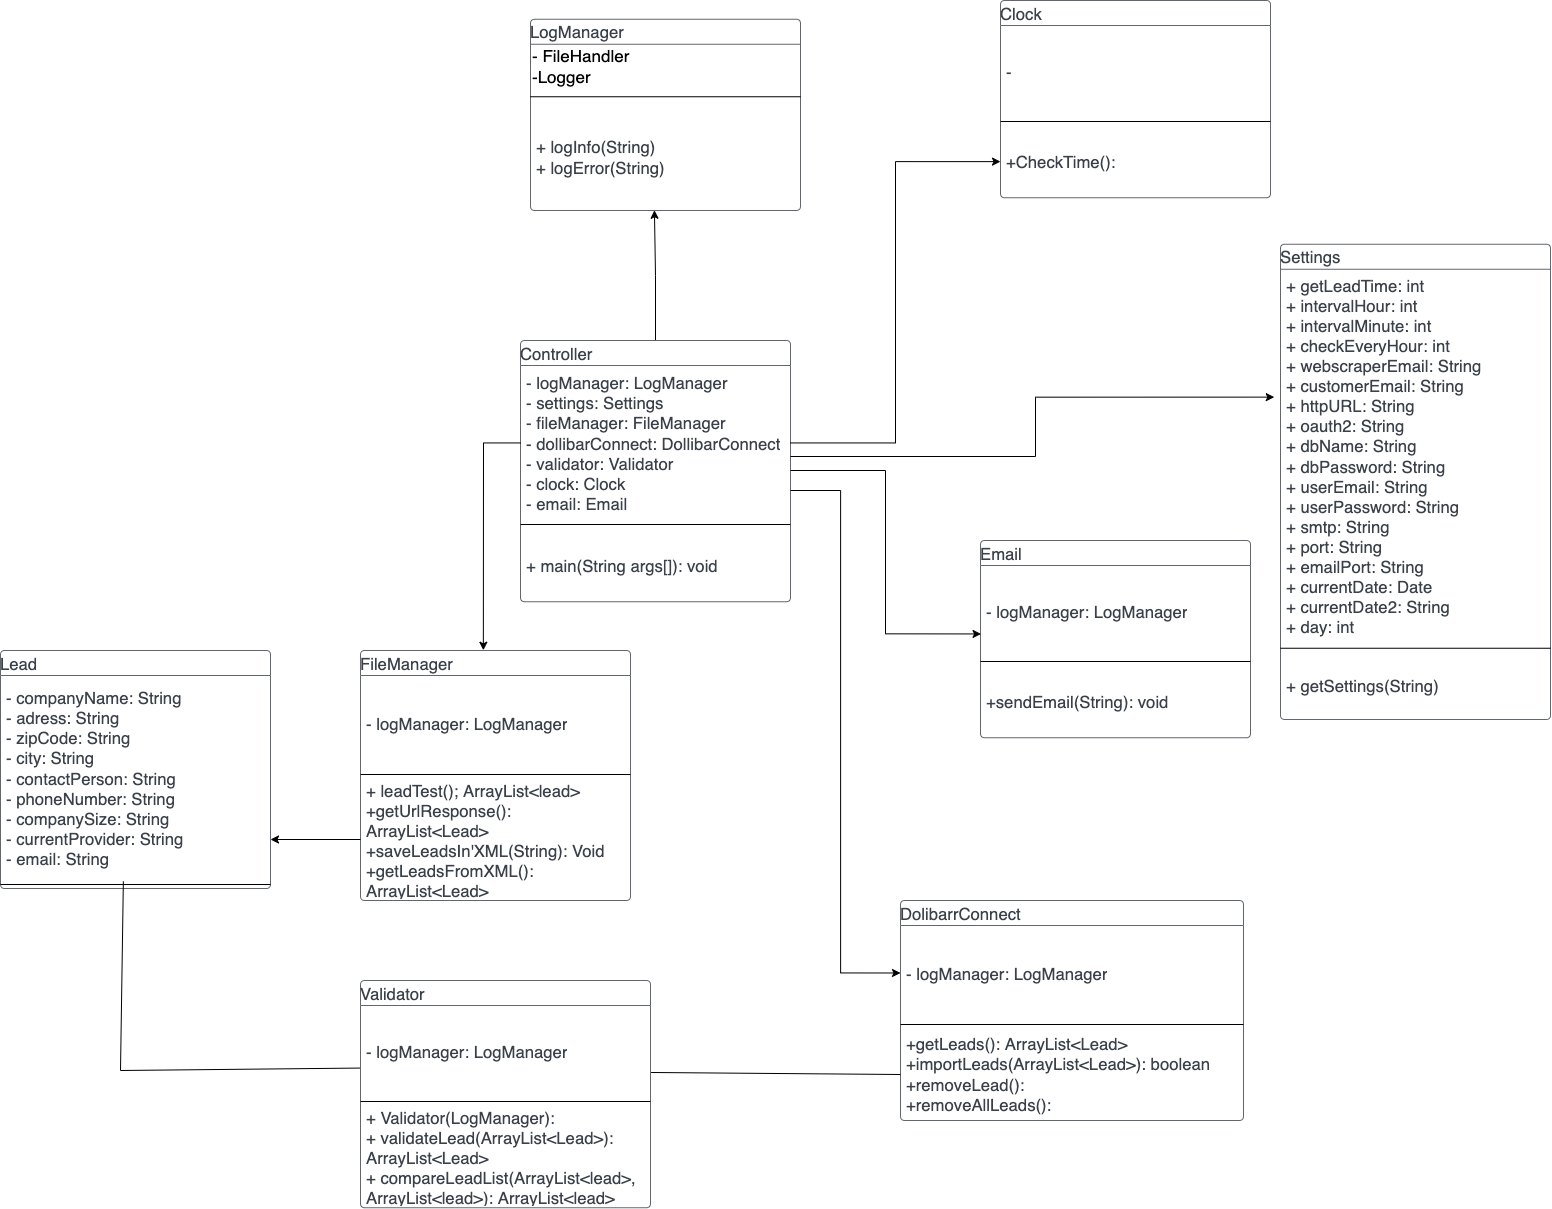

The diagram above was exported from draw.io. Its source (the exported page's mxGraphModel, read from the mxfile embedded in the PNG):
<mxGraphModel dx="1275" dy="2478" grid="1" gridSize="10" guides="1" tooltips="1" connect="1" arrows="1" fold="1" page="1" pageScale="1" pageWidth="827" pageHeight="1169" math="0" shadow="0">
  <root>
    <mxCell id="0" />
    <mxCell id="1" parent="0" />
    <mxCell id="RULIfVW4e1nTEmAPa-KZ-1" value="LogManager" style="html=1;overflow=block;blockSpacing=1;swimlane;childLayout=stackLayout;horizontal=1;horizontalStack=0;resizeParent=1;resizeParentMax=0;resizeLast=0;collapsible=0;fontStyle=0;marginBottom=0;swimlaneFillColor=#ffffff;startSize=25;whiteSpace=wrap;fontSize=16.7;fontColor=#3a414a;align=left;spacing=0;strokeColor=#3a414a;strokeOpacity=100;rounded=1;absoluteArcSize=1;arcSize=9;strokeWidth=0.8;" vertex="1" parent="1">
      <mxGeometry x="1470" y="-171.25" width="270" height="191.25" as="geometry" />
    </mxCell>
    <mxCell id="RULIfVW4e1nTEmAPa-KZ-2" value="&lt;font style=&quot;font-size: 17px&quot;&gt;- FileHandler&lt;br&gt;-Logger&lt;br&gt;&lt;/font&gt;" style="text;html=1;strokeColor=none;fillColor=none;align=left;verticalAlign=middle;whiteSpace=wrap;rounded=0;" vertex="1" parent="RULIfVW4e1nTEmAPa-KZ-1">
      <mxGeometry y="25" width="270" height="45" as="geometry" />
    </mxCell>
    <mxCell id="RULIfVW4e1nTEmAPa-KZ-3" value="" style="line;strokeWidth=1;fillColor=none;align=left;verticalAlign=middle;spacingTop=-1;spacingLeft=3;spacingRight=3;rotatable=0;labelPosition=right;points=[];portConstraint=eastwest;" vertex="1" parent="RULIfVW4e1nTEmAPa-KZ-1">
      <mxGeometry y="70" width="270" height="15" as="geometry" />
    </mxCell>
    <mxCell id="RULIfVW4e1nTEmAPa-KZ-4" value="+ logInfo(String)&lt;br&gt;+ logError(String)" style="part=1;html=1;resizeHeight=0;strokeColor=none;fillColor=none;align=left;verticalAlign=middle;spacingLeft=4;spacingRight=4;overflow=hidden;rotatable=0;points=[[0,0.5],[1,0.5]];portConstraint=eastwest;swimlaneFillColor=#ffffff;strokeOpacity=100;whiteSpace=wrap;fontSize=16.7;fontColor=#3a414a;" vertex="1" parent="RULIfVW4e1nTEmAPa-KZ-1">
      <mxGeometry y="85" width="270" height="106.25" as="geometry" />
    </mxCell>
    <mxCell id="RULIfVW4e1nTEmAPa-KZ-49" style="edgeStyle=orthogonalEdgeStyle;rounded=0;orthogonalLoop=1;jettySize=auto;html=1;entryX=0.459;entryY=0.998;entryDx=0;entryDy=0;entryPerimeter=0;" edge="1" parent="1" source="RULIfVW4e1nTEmAPa-KZ-5" target="RULIfVW4e1nTEmAPa-KZ-4">
      <mxGeometry relative="1" as="geometry" />
    </mxCell>
    <mxCell id="RULIfVW4e1nTEmAPa-KZ-5" value="Controller" style="html=1;overflow=block;blockSpacing=1;swimlane;childLayout=stackLayout;horizontal=1;horizontalStack=0;resizeParent=1;resizeParentMax=0;resizeLast=0;collapsible=0;fontStyle=0;marginBottom=0;swimlaneFillColor=#ffffff;startSize=25;whiteSpace=wrap;fontSize=16.7;fontColor=#3a414a;align=left;spacing=0;strokeColor=#3a414a;strokeOpacity=100;rounded=1;absoluteArcSize=1;arcSize=9;strokeWidth=0.8;" vertex="1" parent="1">
      <mxGeometry x="1460" y="150" width="270" height="261.25" as="geometry" />
    </mxCell>
    <mxCell id="RULIfVW4e1nTEmAPa-KZ-6" value="- logManager: LogManager&lt;br&gt;- settings: Settings&lt;br&gt;- fileManager: FileManager&lt;br&gt;- dollibarConnect: DollibarConnect&lt;br&gt;- validator: Validator&lt;br&gt;- clock: Clock&lt;br&gt;- email: Email" style="part=1;html=1;resizeHeight=0;strokeColor=none;fillColor=none;align=left;verticalAlign=middle;spacingLeft=4;spacingRight=4;overflow=hidden;rotatable=0;points=[[0,0.5],[1,0.5]];portConstraint=eastwest;swimlaneFillColor=#ffffff;strokeOpacity=100;whiteSpace=wrap;fontSize=16.7;fontColor=#3a414a;" vertex="1" parent="RULIfVW4e1nTEmAPa-KZ-5">
      <mxGeometry y="25" width="270" height="155" as="geometry" />
    </mxCell>
    <mxCell id="RULIfVW4e1nTEmAPa-KZ-7" value="" style="line;strokeWidth=1;fillColor=none;align=left;verticalAlign=middle;spacingTop=-1;spacingLeft=3;spacingRight=3;rotatable=0;labelPosition=right;points=[];portConstraint=eastwest;" vertex="1" parent="RULIfVW4e1nTEmAPa-KZ-5">
      <mxGeometry y="180" width="270" height="8" as="geometry" />
    </mxCell>
    <mxCell id="RULIfVW4e1nTEmAPa-KZ-8" value="+ main(String args[]): void" style="part=1;html=1;resizeHeight=0;strokeColor=none;fillColor=none;align=left;verticalAlign=middle;spacingLeft=4;spacingRight=4;overflow=hidden;rotatable=0;points=[[0,0.5],[1,0.5]];portConstraint=eastwest;swimlaneFillColor=#ffffff;strokeOpacity=100;whiteSpace=wrap;fontSize=16.7;fontColor=#3a414a;" vertex="1" parent="RULIfVW4e1nTEmAPa-KZ-5">
      <mxGeometry y="188" width="270" height="73.25" as="geometry" />
    </mxCell>
    <mxCell id="RULIfVW4e1nTEmAPa-KZ-13" value="DolibarrConnect" style="html=1;overflow=block;blockSpacing=1;swimlane;childLayout=stackLayout;horizontal=1;horizontalStack=0;resizeParent=1;resizeParentMax=0;resizeLast=0;collapsible=0;fontStyle=0;marginBottom=0;swimlaneFillColor=#ffffff;startSize=25;whiteSpace=wrap;fontSize=16.7;fontColor=#3a414a;align=left;spacing=0;strokeColor=#3a414a;strokeOpacity=100;rounded=1;absoluteArcSize=1;arcSize=9;strokeWidth=0.8;" vertex="1" parent="1">
      <mxGeometry x="1840" y="710" width="343" height="220" as="geometry" />
    </mxCell>
    <mxCell id="RULIfVW4e1nTEmAPa-KZ-14" value="&lt;span style=&quot;&quot;&gt;- logManager: LogManager&lt;/span&gt;" style="part=1;html=1;resizeHeight=0;strokeColor=none;fillColor=none;align=left;verticalAlign=middle;spacingLeft=4;spacingRight=4;overflow=hidden;rotatable=0;points=[[0,0.5],[1,0.5]];portConstraint=eastwest;swimlaneFillColor=#ffffff;strokeOpacity=100;whiteSpace=wrap;fontSize=16.7;fontColor=#3a414a;" vertex="1" parent="RULIfVW4e1nTEmAPa-KZ-13">
      <mxGeometry y="25" width="343" height="95" as="geometry" />
    </mxCell>
    <mxCell id="RULIfVW4e1nTEmAPa-KZ-15" value="" style="line;strokeWidth=1;fillColor=none;align=left;verticalAlign=middle;spacingTop=-1;spacingLeft=3;spacingRight=3;rotatable=0;labelPosition=right;points=[];portConstraint=eastwest;" vertex="1" parent="RULIfVW4e1nTEmAPa-KZ-13">
      <mxGeometry y="120" width="343" height="8" as="geometry" />
    </mxCell>
    <mxCell id="RULIfVW4e1nTEmAPa-KZ-16" value="+getLeads(): ArrayList&amp;lt;Lead&amp;gt;&lt;br&gt;+importLeads(ArrayList&amp;lt;Lead&amp;gt;): boolean&lt;br&gt;+removeLead():&lt;br&gt;+removeAllLeads():" style="part=1;html=1;resizeHeight=0;strokeColor=none;fillColor=none;align=left;verticalAlign=middle;spacingLeft=4;spacingRight=4;overflow=hidden;rotatable=0;points=[[0,0.5],[1,0.5]];portConstraint=eastwest;swimlaneFillColor=#ffffff;strokeOpacity=100;whiteSpace=wrap;fontSize=16.7;fontColor=#3a414a;" vertex="1" parent="RULIfVW4e1nTEmAPa-KZ-13">
      <mxGeometry y="128" width="343" height="92" as="geometry" />
    </mxCell>
    <mxCell id="RULIfVW4e1nTEmAPa-KZ-17" value="Settings" style="html=1;overflow=block;blockSpacing=1;swimlane;childLayout=stackLayout;horizontal=1;horizontalStack=0;resizeParent=1;resizeParentMax=0;resizeLast=0;collapsible=0;fontStyle=0;marginBottom=0;swimlaneFillColor=#ffffff;startSize=25;whiteSpace=wrap;fontSize=16.7;fontColor=#3a414a;align=left;spacing=0;strokeColor=#3a414a;strokeOpacity=100;rounded=1;absoluteArcSize=1;arcSize=9;strokeWidth=0.8;" vertex="1" parent="1">
      <mxGeometry x="2220" y="53.75" width="270" height="475.25" as="geometry" />
    </mxCell>
    <mxCell id="RULIfVW4e1nTEmAPa-KZ-18" value="+ getLeadTime: int&lt;br&gt;+ intervalHour: int&lt;br&gt;+ intervalMinute: int&lt;br&gt;+ checkEveryHour: int&lt;br&gt;+ webscraperEmail: String&lt;br&gt;+ customerEmail: String&lt;br&gt;+ httpURL: String&lt;br&gt;+ oauth2: String&lt;br&gt;+ dbName: String&lt;br&gt;+ dbPassword: String&lt;br&gt;+ userEmail: String&lt;br&gt;+ userPassword: String&lt;br&gt;+ smtp: String&lt;br&gt;+ port: String&lt;br&gt;+ emailPort: String&lt;br&gt;+ currentDate: Date&lt;br&gt;+ currentDate2: String&lt;br&gt;+ day: int" style="part=1;html=1;resizeHeight=0;strokeColor=none;fillColor=none;align=left;verticalAlign=middle;spacingLeft=4;spacingRight=4;overflow=hidden;rotatable=0;points=[[0,0.5],[1,0.5]];portConstraint=eastwest;swimlaneFillColor=#ffffff;strokeOpacity=100;whiteSpace=wrap;fontSize=16.7;fontColor=#3a414a;" vertex="1" parent="RULIfVW4e1nTEmAPa-KZ-17">
      <mxGeometry y="25" width="270" height="375" as="geometry" />
    </mxCell>
    <mxCell id="RULIfVW4e1nTEmAPa-KZ-19" value="" style="line;strokeWidth=1;fillColor=none;align=left;verticalAlign=middle;spacingTop=-1;spacingLeft=3;spacingRight=3;rotatable=0;labelPosition=right;points=[];portConstraint=eastwest;" vertex="1" parent="RULIfVW4e1nTEmAPa-KZ-17">
      <mxGeometry y="400" width="270" height="8" as="geometry" />
    </mxCell>
    <mxCell id="RULIfVW4e1nTEmAPa-KZ-20" value="+ getSettings(String)" style="part=1;html=1;resizeHeight=0;strokeColor=none;fillColor=none;align=left;verticalAlign=middle;spacingLeft=4;spacingRight=4;overflow=hidden;rotatable=0;points=[[0,0.5],[1,0.5]];portConstraint=eastwest;swimlaneFillColor=#ffffff;strokeOpacity=100;whiteSpace=wrap;fontSize=16.7;fontColor=#3a414a;" vertex="1" parent="RULIfVW4e1nTEmAPa-KZ-17">
      <mxGeometry y="408" width="270" height="67.25" as="geometry" />
    </mxCell>
    <mxCell id="RULIfVW4e1nTEmAPa-KZ-21" value="Email" style="html=1;overflow=block;blockSpacing=1;swimlane;childLayout=stackLayout;horizontal=1;horizontalStack=0;resizeParent=1;resizeParentMax=0;resizeLast=0;collapsible=0;fontStyle=0;marginBottom=0;swimlaneFillColor=#ffffff;startSize=25;whiteSpace=wrap;fontSize=16.7;fontColor=#3a414a;align=left;spacing=0;strokeColor=#3a414a;strokeOpacity=100;rounded=1;absoluteArcSize=1;arcSize=9;strokeWidth=0.8;" vertex="1" parent="1">
      <mxGeometry x="1920" y="350" width="270" height="197.25" as="geometry" />
    </mxCell>
    <mxCell id="RULIfVW4e1nTEmAPa-KZ-22" value="- logManager: LogManager" style="part=1;html=1;resizeHeight=0;strokeColor=none;fillColor=none;align=left;verticalAlign=middle;spacingLeft=4;spacingRight=4;overflow=hidden;rotatable=0;points=[[0,0.5],[1,0.5]];portConstraint=eastwest;swimlaneFillColor=#ffffff;strokeOpacity=100;whiteSpace=wrap;fontSize=16.7;fontColor=#3a414a;" vertex="1" parent="RULIfVW4e1nTEmAPa-KZ-21">
      <mxGeometry y="25" width="270" height="92" as="geometry" />
    </mxCell>
    <mxCell id="RULIfVW4e1nTEmAPa-KZ-23" value="" style="line;strokeWidth=1;fillColor=none;align=left;verticalAlign=middle;spacingTop=-1;spacingLeft=3;spacingRight=3;rotatable=0;labelPosition=right;points=[];portConstraint=eastwest;" vertex="1" parent="RULIfVW4e1nTEmAPa-KZ-21">
      <mxGeometry y="117" width="270" height="8" as="geometry" />
    </mxCell>
    <mxCell id="RULIfVW4e1nTEmAPa-KZ-24" value="+sendEmail(String): void" style="part=1;html=1;resizeHeight=0;strokeColor=none;fillColor=none;align=left;verticalAlign=middle;spacingLeft=4;spacingRight=4;overflow=hidden;rotatable=0;points=[[0,0.5],[1,0.5]];portConstraint=eastwest;swimlaneFillColor=#ffffff;strokeOpacity=100;whiteSpace=wrap;fontSize=16.7;fontColor=#3a414a;" vertex="1" parent="RULIfVW4e1nTEmAPa-KZ-21">
      <mxGeometry y="125" width="270" height="72.25" as="geometry" />
    </mxCell>
    <mxCell id="RULIfVW4e1nTEmAPa-KZ-25" value="Clock" style="html=1;overflow=block;blockSpacing=1;swimlane;childLayout=stackLayout;horizontal=1;horizontalStack=0;resizeParent=1;resizeParentMax=0;resizeLast=0;collapsible=0;fontStyle=0;marginBottom=0;swimlaneFillColor=#ffffff;startSize=25;whiteSpace=wrap;fontSize=16.7;fontColor=#3a414a;align=left;spacing=0;strokeColor=#3a414a;strokeOpacity=100;rounded=1;absoluteArcSize=1;arcSize=9;strokeWidth=0.8;" vertex="1" parent="1">
      <mxGeometry x="1940" y="-190" width="270" height="197.25" as="geometry" />
    </mxCell>
    <mxCell id="RULIfVW4e1nTEmAPa-KZ-26" value="-&amp;nbsp;" style="part=1;html=1;resizeHeight=0;strokeColor=none;fillColor=none;align=left;verticalAlign=middle;spacingLeft=4;spacingRight=4;overflow=hidden;rotatable=0;points=[[0,0.5],[1,0.5]];portConstraint=eastwest;swimlaneFillColor=#ffffff;strokeOpacity=100;whiteSpace=wrap;fontSize=16.7;fontColor=#3a414a;" vertex="1" parent="RULIfVW4e1nTEmAPa-KZ-25">
      <mxGeometry y="25" width="270" height="92" as="geometry" />
    </mxCell>
    <mxCell id="RULIfVW4e1nTEmAPa-KZ-27" value="" style="line;strokeWidth=1;fillColor=none;align=left;verticalAlign=middle;spacingTop=-1;spacingLeft=3;spacingRight=3;rotatable=0;labelPosition=right;points=[];portConstraint=eastwest;" vertex="1" parent="RULIfVW4e1nTEmAPa-KZ-25">
      <mxGeometry y="117" width="270" height="8" as="geometry" />
    </mxCell>
    <mxCell id="RULIfVW4e1nTEmAPa-KZ-28" value="+CheckTime():" style="part=1;html=1;resizeHeight=0;strokeColor=none;fillColor=none;align=left;verticalAlign=middle;spacingLeft=4;spacingRight=4;overflow=hidden;rotatable=0;points=[[0,0.5],[1,0.5]];portConstraint=eastwest;swimlaneFillColor=#ffffff;strokeOpacity=100;whiteSpace=wrap;fontSize=16.7;fontColor=#3a414a;" vertex="1" parent="RULIfVW4e1nTEmAPa-KZ-25">
      <mxGeometry y="125" width="270" height="72.25" as="geometry" />
    </mxCell>
    <mxCell id="RULIfVW4e1nTEmAPa-KZ-34" value="Lead" style="html=1;overflow=block;blockSpacing=1;swimlane;childLayout=stackLayout;horizontal=1;horizontalStack=0;resizeParent=1;resizeParentMax=0;resizeLast=0;collapsible=0;fontStyle=0;marginBottom=0;swimlaneFillColor=#ffffff;startSize=25;whiteSpace=wrap;fontSize=16.7;fontColor=#3a414a;align=left;spacing=0;strokeColor=#3a414a;strokeOpacity=100;rounded=1;absoluteArcSize=1;arcSize=9;strokeWidth=0.8;" vertex="1" parent="1">
      <mxGeometry x="940" y="460" width="270" height="238" as="geometry" />
    </mxCell>
    <mxCell id="RULIfVW4e1nTEmAPa-KZ-35" value="- companyName: String&lt;br&gt;- adress: String&lt;br&gt;- zipCode: String&lt;br&gt;- city: String&lt;br&gt;- contactPerson: String&lt;br&gt;- phoneNumber: String&lt;br&gt;- companySize: String&lt;br&gt;- currentProvider: String&lt;br&gt;- email: String" style="part=1;html=1;resizeHeight=0;strokeColor=none;fillColor=none;align=left;verticalAlign=middle;spacingLeft=4;spacingRight=4;overflow=hidden;rotatable=0;points=[[0,0.5],[1,0.5]];portConstraint=eastwest;swimlaneFillColor=#ffffff;strokeOpacity=100;whiteSpace=wrap;fontSize=16.7;fontColor=#3a414a;" vertex="1" parent="RULIfVW4e1nTEmAPa-KZ-34">
      <mxGeometry y="25" width="270" height="205" as="geometry" />
    </mxCell>
    <mxCell id="RULIfVW4e1nTEmAPa-KZ-36" value="" style="line;strokeWidth=1;fillColor=none;align=left;verticalAlign=middle;spacingTop=-1;spacingLeft=3;spacingRight=3;rotatable=0;labelPosition=right;points=[];portConstraint=eastwest;" vertex="1" parent="RULIfVW4e1nTEmAPa-KZ-34">
      <mxGeometry y="230" width="270" height="8" as="geometry" />
    </mxCell>
    <mxCell id="RULIfVW4e1nTEmAPa-KZ-37" value="FileManager" style="html=1;overflow=block;blockSpacing=1;swimlane;childLayout=stackLayout;horizontal=1;horizontalStack=0;resizeParent=1;resizeParentMax=0;resizeLast=0;collapsible=0;fontStyle=0;marginBottom=0;swimlaneFillColor=#ffffff;startSize=25;whiteSpace=wrap;fontSize=16.7;fontColor=#3a414a;align=left;spacing=0;strokeColor=#3a414a;strokeOpacity=100;rounded=1;absoluteArcSize=1;arcSize=9;strokeWidth=0.8;" vertex="1" parent="1">
      <mxGeometry x="1300" y="460" width="270" height="250" as="geometry" />
    </mxCell>
    <mxCell id="RULIfVW4e1nTEmAPa-KZ-38" value="- logManager: LogManager" style="part=1;html=1;resizeHeight=0;strokeColor=none;fillColor=none;align=left;verticalAlign=middle;spacingLeft=4;spacingRight=4;overflow=hidden;rotatable=0;points=[[0,0.5],[1,0.5]];portConstraint=eastwest;swimlaneFillColor=#ffffff;strokeOpacity=100;whiteSpace=wrap;fontSize=16.7;fontColor=#3a414a;" vertex="1" parent="RULIfVW4e1nTEmAPa-KZ-37">
      <mxGeometry y="25" width="270" height="95" as="geometry" />
    </mxCell>
    <mxCell id="RULIfVW4e1nTEmAPa-KZ-39" value="" style="line;strokeWidth=1;fillColor=none;align=left;verticalAlign=middle;spacingTop=-1;spacingLeft=3;spacingRight=3;rotatable=0;labelPosition=right;points=[];portConstraint=eastwest;" vertex="1" parent="RULIfVW4e1nTEmAPa-KZ-37">
      <mxGeometry y="120" width="270" height="8" as="geometry" />
    </mxCell>
    <mxCell id="RULIfVW4e1nTEmAPa-KZ-40" value="+ leadTest(); ArrayList&amp;lt;lead&amp;gt;&lt;br&gt;+getUrlResponse(): ArrayList&amp;lt;Lead&amp;gt;&lt;br&gt;+saveLeadsIn'XML(String): Void&lt;br&gt;+getLeadsFromXML(): ArrayList&amp;lt;Lead&amp;gt;" style="part=1;html=1;resizeHeight=0;strokeColor=none;fillColor=none;align=left;verticalAlign=middle;spacingLeft=4;spacingRight=4;overflow=hidden;rotatable=0;points=[[0,0.5],[1,0.5]];portConstraint=eastwest;swimlaneFillColor=#ffffff;strokeOpacity=100;whiteSpace=wrap;fontSize=16.7;fontColor=#3a414a;" vertex="1" parent="RULIfVW4e1nTEmAPa-KZ-37">
      <mxGeometry y="128" width="270" height="122" as="geometry" />
    </mxCell>
    <mxCell id="RULIfVW4e1nTEmAPa-KZ-41" value="Validator" style="html=1;overflow=block;blockSpacing=1;swimlane;childLayout=stackLayout;horizontal=1;horizontalStack=0;resizeParent=1;resizeParentMax=0;resizeLast=0;collapsible=0;fontStyle=0;marginBottom=0;swimlaneFillColor=#ffffff;startSize=25;whiteSpace=wrap;fontSize=16.7;fontColor=#3a414a;align=left;spacing=0;strokeColor=#3a414a;strokeOpacity=100;rounded=1;absoluteArcSize=1;arcSize=9;strokeWidth=0.8;" vertex="1" parent="1">
      <mxGeometry x="1300" y="790" width="290" height="227.25" as="geometry" />
    </mxCell>
    <mxCell id="RULIfVW4e1nTEmAPa-KZ-42" value="- logManager: LogManager" style="part=1;html=1;resizeHeight=0;strokeColor=none;fillColor=none;align=left;verticalAlign=middle;spacingLeft=4;spacingRight=4;overflow=hidden;rotatable=0;points=[[0,0.5],[1,0.5]];portConstraint=eastwest;swimlaneFillColor=#ffffff;strokeOpacity=100;whiteSpace=wrap;fontSize=16.7;fontColor=#3a414a;" vertex="1" parent="RULIfVW4e1nTEmAPa-KZ-41">
      <mxGeometry y="25" width="290" height="92" as="geometry" />
    </mxCell>
    <mxCell id="RULIfVW4e1nTEmAPa-KZ-43" value="" style="line;strokeWidth=1;fillColor=none;align=left;verticalAlign=middle;spacingTop=-1;spacingLeft=3;spacingRight=3;rotatable=0;labelPosition=right;points=[];portConstraint=eastwest;" vertex="1" parent="RULIfVW4e1nTEmAPa-KZ-41">
      <mxGeometry y="117" width="290" height="8" as="geometry" />
    </mxCell>
    <mxCell id="RULIfVW4e1nTEmAPa-KZ-44" value="+ Validator(LogManager):&lt;br&gt;+ validateLead(ArrayList&amp;lt;Lead&amp;gt;): ArrayList&amp;lt;Lead&amp;gt;&lt;br&gt;+ compareLeadList(ArrayList&amp;lt;lead&amp;gt;, ArrayList&amp;lt;lead&amp;gt;): ArrayList&amp;lt;lead&amp;gt;" style="part=1;html=1;resizeHeight=0;strokeColor=none;fillColor=none;align=left;verticalAlign=middle;spacingLeft=4;spacingRight=4;overflow=hidden;rotatable=0;points=[[0,0.5],[1,0.5]];portConstraint=eastwest;swimlaneFillColor=#ffffff;strokeOpacity=100;whiteSpace=wrap;fontSize=16.7;fontColor=#3a414a;" vertex="1" parent="RULIfVW4e1nTEmAPa-KZ-41">
      <mxGeometry y="125" width="290" height="102.25" as="geometry" />
    </mxCell>
    <mxCell id="RULIfVW4e1nTEmAPa-KZ-51" style="edgeStyle=orthogonalEdgeStyle;rounded=0;orthogonalLoop=1;jettySize=auto;html=1;entryX=0;entryY=0.5;entryDx=0;entryDy=0;" edge="1" parent="1" source="RULIfVW4e1nTEmAPa-KZ-6" target="RULIfVW4e1nTEmAPa-KZ-28">
      <mxGeometry relative="1" as="geometry" />
    </mxCell>
    <mxCell id="RULIfVW4e1nTEmAPa-KZ-52" style="edgeStyle=orthogonalEdgeStyle;rounded=0;orthogonalLoop=1;jettySize=auto;html=1;entryX=-0.023;entryY=0.341;entryDx=0;entryDy=0;entryPerimeter=0;" edge="1" parent="1" source="RULIfVW4e1nTEmAPa-KZ-6" target="RULIfVW4e1nTEmAPa-KZ-18">
      <mxGeometry relative="1" as="geometry">
        <Array as="points">
          <mxPoint x="1975" y="266" />
          <mxPoint x="1975" y="207" />
        </Array>
      </mxGeometry>
    </mxCell>
    <mxCell id="RULIfVW4e1nTEmAPa-KZ-53" style="edgeStyle=orthogonalEdgeStyle;rounded=0;orthogonalLoop=1;jettySize=auto;html=1;entryX=0.002;entryY=0.744;entryDx=0;entryDy=0;entryPerimeter=0;" edge="1" parent="1" source="RULIfVW4e1nTEmAPa-KZ-6" target="RULIfVW4e1nTEmAPa-KZ-22">
      <mxGeometry relative="1" as="geometry">
        <Array as="points">
          <mxPoint x="1825" y="280" />
          <mxPoint x="1825" y="443" />
        </Array>
      </mxGeometry>
    </mxCell>
    <mxCell id="RULIfVW4e1nTEmAPa-KZ-54" style="edgeStyle=orthogonalEdgeStyle;rounded=0;orthogonalLoop=1;jettySize=auto;html=1;entryX=0;entryY=0.5;entryDx=0;entryDy=0;" edge="1" parent="1" source="RULIfVW4e1nTEmAPa-KZ-6" target="RULIfVW4e1nTEmAPa-KZ-14">
      <mxGeometry relative="1" as="geometry">
        <Array as="points">
          <mxPoint x="1780" y="300" />
          <mxPoint x="1780" y="782" />
        </Array>
      </mxGeometry>
    </mxCell>
    <mxCell id="RULIfVW4e1nTEmAPa-KZ-55" style="edgeStyle=orthogonalEdgeStyle;rounded=0;orthogonalLoop=1;jettySize=auto;html=1;entryX=0.455;entryY=-0.001;entryDx=0;entryDy=0;entryPerimeter=0;" edge="1" parent="1" source="RULIfVW4e1nTEmAPa-KZ-6" target="RULIfVW4e1nTEmAPa-KZ-37">
      <mxGeometry relative="1" as="geometry" />
    </mxCell>
    <mxCell id="RULIfVW4e1nTEmAPa-KZ-57" style="edgeStyle=orthogonalEdgeStyle;rounded=0;orthogonalLoop=1;jettySize=auto;html=1;entryX=1;entryY=0.8;entryDx=0;entryDy=0;entryPerimeter=0;" edge="1" parent="1" source="RULIfVW4e1nTEmAPa-KZ-40" target="RULIfVW4e1nTEmAPa-KZ-35">
      <mxGeometry relative="1" as="geometry" />
    </mxCell>
    <mxCell id="RULIfVW4e1nTEmAPa-KZ-61" value="" style="endArrow=none;html=1;rounded=0;exitX=-0.002;exitY=0.68;exitDx=0;exitDy=0;exitPerimeter=0;entryX=0.455;entryY=0.111;entryDx=0;entryDy=0;entryPerimeter=0;" edge="1" parent="1" source="RULIfVW4e1nTEmAPa-KZ-42" target="RULIfVW4e1nTEmAPa-KZ-36">
      <mxGeometry width="50" height="50" relative="1" as="geometry">
        <mxPoint x="1060" y="980" as="sourcePoint" />
        <mxPoint x="1060" y="760" as="targetPoint" />
        <Array as="points">
          <mxPoint x="1060" y="880" />
        </Array>
      </mxGeometry>
    </mxCell>
    <mxCell id="RULIfVW4e1nTEmAPa-KZ-62" value="" style="endArrow=none;html=1;rounded=0;exitX=1.002;exitY=0.728;exitDx=0;exitDy=0;entryX=0;entryY=0.5;entryDx=0;entryDy=0;exitPerimeter=0;" edge="1" parent="1" source="RULIfVW4e1nTEmAPa-KZ-42" target="RULIfVW4e1nTEmAPa-KZ-16">
      <mxGeometry width="50" height="50" relative="1" as="geometry">
        <mxPoint x="1650" y="920" as="sourcePoint" />
        <mxPoint x="1700" y="870" as="targetPoint" />
      </mxGeometry>
    </mxCell>
  </root>
</mxGraphModel>